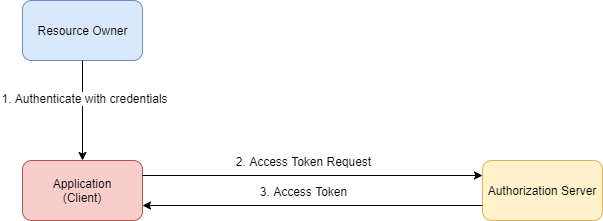

The diagram above was exported from draw.io. Its source (the exported page's mxGraphModel, read from the mxfile embedded in the PNG):
<mxGraphModel dx="1038" dy="607" grid="1" gridSize="10" guides="1" tooltips="1" connect="1" arrows="1" fold="1" page="1" pageScale="1" pageWidth="850" pageHeight="1100" math="0" shadow="0">
  <root>
    <mxCell id="5sZGLP5XwW1joyk0_TOJ-0" />
    <mxCell id="5sZGLP5XwW1joyk0_TOJ-1" parent="5sZGLP5XwW1joyk0_TOJ-0" />
    <mxCell id="5sZGLP5XwW1joyk0_TOJ-2" value="" style="rounded=1;whiteSpace=wrap;html=1;fillColor=#dae8fc;strokeColor=#6c8ebf;" vertex="1" parent="5sZGLP5XwW1joyk0_TOJ-1">
      <mxGeometry x="130" y="200" width="120" height="60" as="geometry" />
    </mxCell>
    <mxCell id="5sZGLP5XwW1joyk0_TOJ-3" value="Application&lt;br&gt;(Client)" style="rounded=1;whiteSpace=wrap;html=1;fillColor=#f8cecc;strokeColor=#b85450;" vertex="1" parent="5sZGLP5XwW1joyk0_TOJ-1">
      <mxGeometry x="130" y="360" width="120" height="60" as="geometry" />
    </mxCell>
    <mxCell id="5sZGLP5XwW1joyk0_TOJ-4" value="Authorization Server" style="rounded=1;whiteSpace=wrap;html=1;fillColor=#fff2cc;strokeColor=#d6b656;" vertex="1" parent="5sZGLP5XwW1joyk0_TOJ-1">
      <mxGeometry x="590" y="360" width="120" height="60" as="geometry" />
    </mxCell>
    <mxCell id="5sZGLP5XwW1joyk0_TOJ-5" value="Resource Owner" style="text;html=1;align=center;verticalAlign=middle;resizable=0;points=[];autosize=1;" vertex="1" parent="5sZGLP5XwW1joyk0_TOJ-1">
      <mxGeometry x="135" y="220" width="110" height="20" as="geometry" />
    </mxCell>
    <mxCell id="5sZGLP5XwW1joyk0_TOJ-6" value="" style="endArrow=classic;html=1;exitX=0.5;exitY=1;exitDx=0;exitDy=0;entryX=0.5;entryY=0;entryDx=0;entryDy=0;" edge="1" parent="5sZGLP5XwW1joyk0_TOJ-1" source="5sZGLP5XwW1joyk0_TOJ-2" target="5sZGLP5XwW1joyk0_TOJ-3">
      <mxGeometry width="50" height="50" relative="1" as="geometry">
        <mxPoint x="450" y="450" as="sourcePoint" />
        <mxPoint x="500" y="400" as="targetPoint" />
      </mxGeometry>
    </mxCell>
    <mxCell id="5sZGLP5XwW1joyk0_TOJ-10" value="1. Authenticate with credentials" style="text;html=1;align=center;verticalAlign=middle;resizable=0;points=[];labelBackgroundColor=#ffffff;" vertex="1" connectable="0" parent="5sZGLP5XwW1joyk0_TOJ-6">
      <mxGeometry x="-0.2613" y="1" relative="1" as="geometry">
        <mxPoint as="offset" />
      </mxGeometry>
    </mxCell>
    <mxCell id="5sZGLP5XwW1joyk0_TOJ-7" value="" style="endArrow=classic;html=1;exitX=1;exitY=0.25;exitDx=0;exitDy=0;entryX=0;entryY=0.25;entryDx=0;entryDy=0;" edge="1" parent="5sZGLP5XwW1joyk0_TOJ-1" source="5sZGLP5XwW1joyk0_TOJ-3" target="5sZGLP5XwW1joyk0_TOJ-4">
      <mxGeometry width="50" height="50" relative="1" as="geometry">
        <mxPoint x="450" y="450" as="sourcePoint" />
        <mxPoint x="500" y="400" as="targetPoint" />
      </mxGeometry>
    </mxCell>
    <mxCell id="5sZGLP5XwW1joyk0_TOJ-11" value="2. Access Token Request" style="text;html=1;align=center;verticalAlign=middle;resizable=0;points=[];labelBackgroundColor=#ffffff;" vertex="1" connectable="0" parent="5sZGLP5XwW1joyk0_TOJ-7">
      <mxGeometry x="-0.16" y="1" relative="1" as="geometry">
        <mxPoint x="17" y="-14" as="offset" />
      </mxGeometry>
    </mxCell>
    <mxCell id="5sZGLP5XwW1joyk0_TOJ-9" value="" style="endArrow=classic;html=1;exitX=0;exitY=0.75;exitDx=0;exitDy=0;entryX=1;entryY=0.75;entryDx=0;entryDy=0;" edge="1" parent="5sZGLP5XwW1joyk0_TOJ-1" source="5sZGLP5XwW1joyk0_TOJ-4" target="5sZGLP5XwW1joyk0_TOJ-3">
      <mxGeometry width="50" height="50" relative="1" as="geometry">
        <mxPoint x="450" y="450" as="sourcePoint" />
        <mxPoint x="500" y="400" as="targetPoint" />
      </mxGeometry>
    </mxCell>
    <mxCell id="5sZGLP5XwW1joyk0_TOJ-12" value="3. Access Token" style="text;html=1;align=center;verticalAlign=middle;resizable=0;points=[];labelBackgroundColor=#ffffff;" vertex="1" connectable="0" parent="5sZGLP5XwW1joyk0_TOJ-9">
      <mxGeometry x="0.4482" y="-1" relative="1" as="geometry">
        <mxPoint x="66" y="-14" as="offset" />
      </mxGeometry>
    </mxCell>
  </root>
</mxGraphModel>